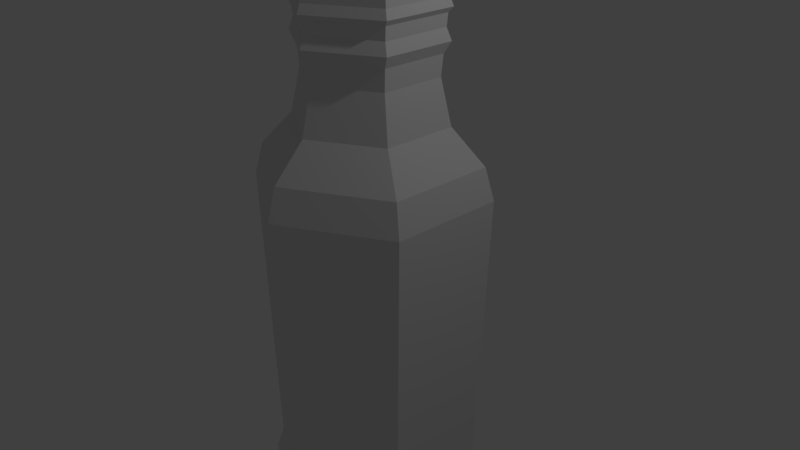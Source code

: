 # Source: soylent1.blend  (saved by Blender 2.78.0; exported with 4.5.12 LTS)
import bpy
from mathutils import Matrix  # noqa: F401  (used for matrix-valued properties, if any)

bpy.ops.wm.read_factory_settings(use_empty=True)
scene = bpy.context.scene
scene.name = 'Scene'

# ---- collections
col_collection_1 = bpy.data.collections.new('Collection 1'); scene.collection.children.link(col_collection_1)

# ---- world
world_world = bpy.data.worlds.new('World'); scene.world = world_world
world_world.color = (0.05088, 0.05088, 0.05088)
world_world.use_sun_shadow = False
world_world.sun_shadow_jitter_overblur = 0.0
world_world.cycles.sampling_method = 'MANUAL'

# ---- cameras
cam_camera = bpy.data.cameras.new('Camera')
cam_camera.clip_end = 100.0
cam_camera.lens = 35.0
cam_camera.sensor_width = 32.0
cam_camera.sensor_height = 18.0
cam_camera.ortho_scale = 7.314
cam_camera.dof.focus_distance = 0.0
cam_camera.dof.aperture_fstop = 128.0

# ---- lights
light_lamp = bpy.data.lights.new('Lamp', 'POINT')
light_lamp.transmission_factor = 0.0
light_lamp.cutoff_distance = 30.0
light_lamp.energy = 100.0
light_lamp.shadow_buffer_clip_start = 1.001
light_lamp.shadow_soft_size = 0.1
light_lamp.shadow_maximum_resolution = 0.006
light_lamp.use_absolute_resolution = True

# ---- meshes
me_cylinder_002 = bpy.data.meshes.new('Cylinder.002')
me_cylinder_002.from_pydata([(4.957e-09, 1.25, -3.885), (-3.371e-09, 0.8303, 3.835), (1.082, 0.6248, -3.885), (0.7191, 0.4152, 3.835), (1.082, -0.6248, -3.885), (0.7191, -0.4152, 3.835), (-1.043e-07, -1.25, -3.885), (-7.596e-08, -0.8303, 3.835), (-1.082, -0.6248, -3.885), (-0.7191, -0.4152, 3.835), (-1.082, 0.6248, -3.885), (-0.7191, 0.4152, 3.835), (1.067e-08, 1.537, -3.509), (1.331, 0.7686, -3.509), (1.331, -0.7686, -3.509), (-1.237e-07, -1.537, -3.509), (-1.331, -0.7686, -3.509), (-1.331, 0.7686, -3.509), (8.37e-09, 1.421, -3.163), (1.231, 0.7106, -3.163), (1.231, -0.7106, -3.163), (-1.159e-07, -1.421, -3.163), (-1.231, -0.7106, -3.163), (-1.231, 0.7106, -3.163), (1.081e-08, 1.544, 0.9334), (1.337, 0.7719, 0.9334), (1.337, -0.7719, 0.9334), (-1.242e-07, -1.544, 0.9334), (-1.337, -0.7719, 0.9334), (-1.337, 0.7719, 0.9334), (8.409e-09, 1.423, 1.355), (1.233, 0.7116, 1.355), (1.233, -0.7116, 1.355), (-1.16e-07, -1.423, 1.355), (-1.233, -0.7116, 1.355), (-1.233, 0.7116, 1.355), (0.0, 1.0, 1.807), (0.866, 0.5, 1.807), (0.866, -0.5, 1.807), (-8.742e-08, -1.0, 1.807), (-0.866, -0.5, 1.807), (-0.866, 0.5, 1.807), (-2.702e-09, 0.864, 2.395), (0.7482, 0.432, 2.395), (0.7482, -0.432, 2.395), (-7.824e-08, -0.864, 2.395), (-0.7482, -0.432, 2.395), (-0.7482, 0.432, 2.395), (-2.208e-09, 0.8889, 2.667), (0.7698, 0.4444, 2.667), (0.7698, -0.4444, 2.667), (-7.992e-08, -0.8889, 2.667), (-0.7698, -0.4444, 2.667), (-0.7698, 0.4444, 2.667), (-3.97e-10, 0.98, 2.814), (0.8487, 0.49, 2.814), (0.8487, -0.49, 2.814), (-8.607e-08, -0.98, 2.814), (-0.8487, -0.49, 2.814), (-0.8487, 0.49, 2.814), (-1.667e-09, 0.9161, 2.966), (0.7934, 0.4581, 2.966), (0.7934, -0.4581, 2.966), (-8.176e-08, -0.9161, 2.966), (-0.7934, -0.4581, 2.966), (-0.7934, 0.4581, 2.966), (-1.371e-09, 0.931, 3.129), (0.8063, 0.4655, 3.129), (0.8063, -0.4655, 3.129), (-8.276e-08, -0.931, 3.129), (-0.8063, -0.4655, 3.129), (-0.8063, 0.4655, 3.129), (-1.432e-10, 0.9928, 3.196), (0.8598, 0.4964, 3.196), (0.8598, -0.4964, 3.196), (-8.694e-08, -0.9928, 3.196), (-0.8598, -0.4964, 3.196), (-0.8598, 0.4964, 3.196), (-1.041e-09, 0.9476, 3.311), (0.8207, 0.4738, 3.311), (0.8207, -0.4738, 3.311), (-8.388e-08, -0.9476, 3.311), (-0.8207, -0.4738, 3.311), (-0.8207, 0.4738, 3.311), (-1.306e-09, 0.9343, 3.757), (0.8091, 0.4671, 3.757), (0.8091, -0.4671, 3.757), (-8.298e-08, -0.9343, 3.757), (-0.8091, -0.4671, 3.757), (-0.8091, 0.4671, 3.757)], [], [(84, 1, 3, 85), (85, 3, 5, 86), (86, 5, 7, 87), (87, 7, 9, 88), (3, 1, 11, 9, 7, 5), (88, 9, 11, 89), (89, 11, 1, 84), (0, 2, 4, 6, 8, 10), (10, 17, 12, 0), (8, 16, 17, 10), (6, 15, 16, 8), (4, 14, 15, 6), (2, 13, 14, 4), (0, 12, 13, 2), (17, 23, 18, 12), (16, 22, 23, 17), (15, 21, 22, 16), (14, 20, 21, 15), (13, 19, 20, 14), (12, 18, 19, 13), (23, 29, 24, 18), (22, 28, 29, 23), (21, 27, 28, 22), (20, 26, 27, 21), (19, 25, 26, 20), (18, 24, 25, 19), (29, 35, 30, 24), (28, 34, 35, 29), (27, 33, 34, 28), (26, 32, 33, 27), (25, 31, 32, 26), (24, 30, 31, 25), (35, 41, 36, 30), (34, 40, 41, 35), (33, 39, 40, 34), (32, 38, 39, 33), (31, 37, 38, 32), (30, 36, 37, 31), (41, 47, 42, 36), (40, 46, 47, 41), (39, 45, 46, 40), (38, 44, 45, 39), (37, 43, 44, 38), (36, 42, 43, 37), (47, 53, 48, 42), (46, 52, 53, 47), (45, 51, 52, 46), (44, 50, 51, 45), (43, 49, 50, 44), (42, 48, 49, 43), (53, 59, 54, 48), (52, 58, 59, 53), (51, 57, 58, 52), (50, 56, 57, 51), (49, 55, 56, 50), (48, 54, 55, 49), (59, 65, 60, 54), (58, 64, 65, 59), (57, 63, 64, 58), (56, 62, 63, 57), (55, 61, 62, 56), (54, 60, 61, 55), (65, 71, 66, 60), (64, 70, 71, 65), (63, 69, 70, 64), (62, 68, 69, 63), (61, 67, 68, 62), (60, 66, 67, 61), (71, 77, 72, 66), (70, 76, 77, 71), (69, 75, 76, 70), (68, 74, 75, 69), (67, 73, 74, 68), (66, 72, 73, 67), (77, 83, 78, 72), (76, 82, 83, 77), (75, 81, 82, 76), (74, 80, 81, 75), (73, 79, 80, 74), (72, 78, 79, 73), (83, 89, 84, 78), (82, 88, 89, 83), (81, 87, 88, 82), (80, 86, 87, 81), (79, 85, 86, 80), (78, 84, 85, 79)])
me_cylinder_002.use_remesh_preserve_volume = False
me_cylinder_002.use_remesh_preserve_attributes = False
me_cylinder_002.use_mirror_vertex_groups = False
me_cylinder_002.update()

# ---- objects
ob_cylinder = bpy.data.objects.new('Cylinder', me_cylinder_002)
ob_lamp = bpy.data.objects.new('Lamp', light_lamp)
ob_camera = bpy.data.objects.new('Camera', cam_camera)

# ---- transforms, parenting, visibility, modifiers, constraints
ob_cylinder.location = (0.04853, -4.669e-09, 0.03475)
ob_cylinder.lineart.crease_threshold = 0.0
ob_lamp.location = (4.076, 1.005, 5.904)
ob_lamp.rotation_euler = (0.6503, 0.05522, 1.866)
ob_lamp.lock_rotations_4d = False
ob_lamp.empty_display_type = 'ARROWS'
ob_lamp.color = (0.0, 0.0, 0.0, 0.0)
ob_lamp.lineart.crease_threshold = 0.0
ob_camera.location = (7.481, -6.508, 5.344)
ob_camera.rotation_euler = (1.109, 0.0, 0.8149)
ob_camera.lock_rotations_4d = False
ob_camera.empty_display_type = 'ARROWS'
ob_camera.color = (0.0, 0.0, 0.0, 0.0)
ob_camera.display_type = 'WIRE'
ob_camera.lineart.crease_threshold = 0.0

# ---- collection membership
col_collection_1.objects.link(ob_cylinder)
col_collection_1.objects.link(ob_lamp)
col_collection_1.objects.link(ob_camera)

# ---- scene / render settings (as saved in the file)
scene.camera = ob_camera
scene.frame_start = 1; scene.frame_end = 250; scene.frame_set(1)
scene.render.engine = 'BLENDER_EEVEE_NEXT'
scene.render.resolution_percentage = 50
scene.render.dither_intensity = 0.0
scene.cycles.use_denoising = False
scene.cycles.samples = 128
scene.cycles.sampling_pattern = 'TABULATED_SOBOL'
scene.cycles.light_sampling_threshold = 0.0
scene.cycles.use_adaptive_sampling = False
scene.cycles.use_light_tree = False
scene.cycles.blur_glossy = 0.0
scene.cycles.sample_clamp_indirect = 0.0
scene.view_settings.view_transform = 'Standard'
bpy.context.view_layer.update()
